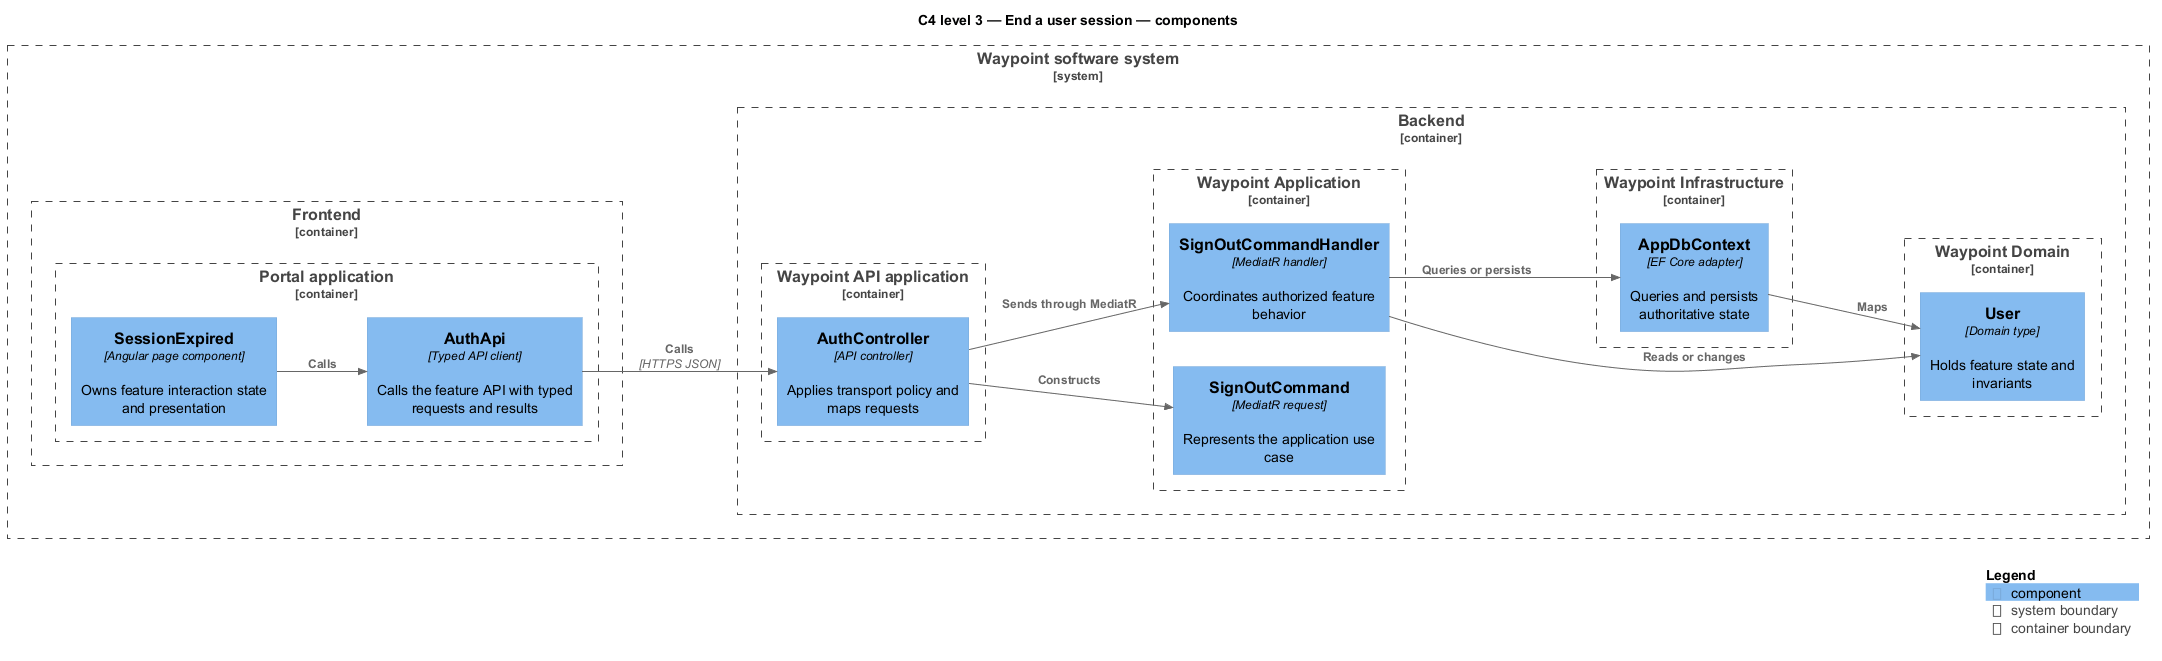

The diagram above was rendered by PlantUML. Its source (embedded in the PNG):
@startuml
!include <C4/C4_Component>
LAYOUT_LEFT_RIGHT()
title C4 level 3 — End a user session — components
System_Boundary(waypoint, "Waypoint software system") {
  Container_Boundary(frontend, "Frontend") {
    Container_Boundary(frontend_app, "Portal application") {
      Component(page, "SessionExpired", "Angular page component", "Owns feature interaction state and presentation")
      Component(client, "AuthApi", "Typed API client", "Calls the feature API with typed requests and results")
    }
  }
  Container_Boundary(backend, "Backend") {
    Container_Boundary(api_app, "Waypoint API application") {
      Component(controller, "AuthController", "API controller", "Applies transport policy and maps requests")
    }
    Container_Boundary(application, "Waypoint Application") {
      Component(request, "SignOutCommand", "MediatR request", "Represents the application use case")
      Component(handler, "SignOutCommandHandler", "MediatR handler", "Coordinates authorized feature behavior")
    }
    Container_Boundary(domain, "Waypoint Domain") {
      Component(entity, "User", "Domain type", "Holds feature state and invariants")
    }
    Container_Boundary(infrastructure, "Waypoint Infrastructure") {
      Component(persistence, "AppDbContext", "EF Core adapter", "Queries and persists authoritative state")
    }
  }
}
Rel(page, client, "Calls")
Rel(client, controller, "Calls", "HTTPS JSON")
Rel(controller, request, "Constructs")
Rel(controller, handler, "Sends through MediatR")
Rel(handler, entity, "Reads or changes")
Rel(handler, persistence, "Queries or persists")
Rel(persistence, entity, "Maps")
SHOW_LEGEND()
@enduml